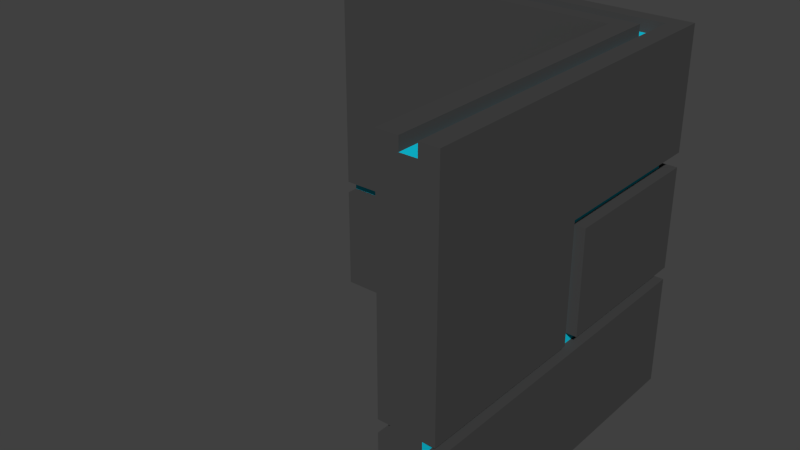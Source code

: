 # Source: wallCorner.blend  (saved by Blender 2.75.0; exported with 4.5.12 LTS)
import bpy
from mathutils import Matrix  # noqa: F401  (used for matrix-valued properties, if any)

bpy.ops.wm.read_factory_settings(use_empty=True)
scene = bpy.context.scene
scene.name = 'Scene'

# ---- collections
col_collection_1 = bpy.data.collections.new('Collection 1'); scene.collection.children.link(col_collection_1)

# ---- materials (node trees are filled in below, after node groups)
mat_wallcornerbase = bpy.data.materials.new('wallCornerBase')
mat_wallcornerbase.alpha_threshold = 0.0
mat_wallcornerbase.use_transparent_shadow = False
mat_wallcornerbase.diffuse_color = (0.06072, 0.06072, 0.06072, 1.0)
mat_wallcornerbase.roughness = 0.5
mat_wallcornerbase.line_color = (0.0, 0.0, 0.0, 1.0)
mat_wallcornerlights = bpy.data.materials.new('wallCornerLights')
mat_wallcornerlights.alpha_threshold = 0.0
mat_wallcornerlights.use_transparent_shadow = False
mat_wallcornerlights.diffuse_color = (0.005471, 0.6075, 0.8, 1.0)
mat_wallcornerlights.roughness = 0.5

# ---- material node trees

# ---- world
world_world = bpy.data.worlds.new('World'); scene.world = world_world
world_world.color = (0.05088, 0.05088, 0.05088)
world_world.use_sun_shadow = False
world_world.sun_shadow_jitter_overblur = 0.0
world_world.cycles.sampling_method = 'MANUAL'
world_world.cycles.sample_map_resolution = 256

# ---- meshes
me_cube = bpy.data.meshes.new('Cube')
me_cube.from_pydata([(-0.7378, 0.2, 0.0), (-0.7378, -0.2, 0.0), (-2.738, -0.2, 0.0), (-2.738, 0.2, 0.0), (-0.7378, 0.2, 3.0), (-0.7378, -0.2, 3.0), (-2.738, -0.2, 3.0), (-2.738, 0.2, 3.0), (-0.7378, 0.06667, 0.0), (-0.7378, -0.06667, 0.0), (-2.738, -0.06667, 0.0), (-2.738, 0.06667, 0.0), (-0.7378, 0.06667, 3.0), (-0.7378, -0.06667, 3.0), (-2.738, -0.06667, 3.0), (-2.738, 0.06667, 3.0), (-0.7378, 0.06667, 2.9), (-0.7378, -0.06667, 2.9), (-2.738, -0.06667, 2.9), (-2.738, 0.06667, 2.9), (-0.7378, -0.2, 0.9408), (-2.738, -0.2, 0.9408), (-0.7378, -0.2, 1.044), (-2.738, -0.2, 1.044), (-0.7378, -0.1, 0.9408), (-2.738, -0.1, 0.9408), (-0.7378, -0.1, 1.044), (-2.738, -0.1, 1.044), (-0.7378, 0.2, 0.9409), (-0.7378, 0.2, 1.044), (-2.738, 0.2, 0.9409), (-2.738, 0.2, 1.044), (-0.7378, 0.1002, 0.9409), (-0.7378, 0.1002, 1.044), (-2.738, 0.1002, 0.9409), (-2.738, 0.1002, 1.044), (-0.2374, 0.2, 0.0), (-0.2374, -0.2, 0.0), (-0.2374, 0.2, 3.0), (-0.2374, -0.2, 3.0), (-0.2374, 0.06667, 0.0), (-0.2374, -0.06667, 0.0), (-0.2374, 0.06667, 3.0), (-0.2374, -0.06667, 3.0), (-0.2374, 0.06667, 2.9), (-0.2374, -0.06667, 2.9), (-0.2374, -0.2, 0.9408), (-0.2374, -0.2, 1.044), (-0.2374, -0.1, 0.9408), (-0.2374, -0.1, 1.044), (-0.2374, 0.2, 0.9409), (-0.2374, 0.2, 1.044), (-0.2374, 0.1002, 0.9409), (-0.2374, 0.1002, 1.044), (-1.239, 0.2, 0.0), (-1.239, -0.2, 0.0), (-1.239, 0.2, 3.0), (-1.239, -0.2, 3.0), (-1.239, 0.06667, 3.0), (-1.239, -0.06667, 3.0), (-1.239, 0.06667, 0.0), (-1.239, -0.06667, 0.0), (-1.239, 0.06667, 2.9), (-1.239, -0.06667, 2.9), (-1.239, -0.2, 0.9408), (-1.239, -0.2, 1.044), (-1.239, -0.1, 0.9408), (-1.239, -0.1, 1.044), (-1.239, 0.2, 1.044), (-1.239, 0.2, 0.9409), (-1.239, 0.1002, 1.044), (-1.239, 0.1002, 0.9409), (-1.362, 0.2, 0.0), (-1.362, -0.2, 0.0), (-1.362, 0.2, 3.0), (-1.362, -0.2, 3.0), (-1.362, 0.06667, 0.0), (-1.362, -0.06667, 0.0), (-1.362, -0.2, 0.9408), (-1.362, -0.2, 1.044), (-1.362, -0.1, 0.9408), (-1.362, -0.1, 1.044), (-1.362, 0.2, 1.044), (-1.362, 0.2, 0.9409), (-1.362, 0.1002, 1.044), (-1.362, 0.1002, 0.9409), (-1.362, 0.06667, 3.0), (-1.362, -0.06667, 3.0), (-1.362, 0.06667, 2.9), (-1.362, -0.06667, 2.9), (-0.7378, -0.2, 1.898), (-2.738, -0.2, 1.898), (-0.2374, -0.2, 1.898), (-1.239, -0.2, 1.898), (-1.362, -0.2, 1.898), (-0.7378, -0.2, 2.018), (-2.738, -0.2, 2.018), (-0.2374, -0.2, 2.018), (-1.239, -0.2, 2.018), (-1.362, -0.2, 2.018), (-1.239, -0.09998, 1.898), (0.215, -0.2, 0.0), (0.215, 0.2, 0.0), (-1.362, -0.09998, 1.898), (-1.239, -0.09998, 2.018), (-1.362, -0.09998, 2.018), (-0.7378, -0.09998, 1.898), (-0.2374, -0.09998, 1.898), (-0.7378, -0.09998, 2.018), (-0.2374, -0.09998, 2.018), (-0.7378, 0.2, 1.897), (-2.738, 0.2, 1.897), (-0.2374, 0.2, 1.897), (-1.239, 0.2, 1.897), (-1.362, 0.2, 1.897), (-0.7378, 0.2, 2.017), (-2.738, 0.2, 2.017), (-0.2374, 0.2, 2.017), (-1.239, 0.2, 2.017), (-1.362, 0.2, 2.017), (-1.239, 0.1008, 1.044), (-1.362, 0.1008, 1.044), (-1.239, 0.1008, 1.897), (-1.362, 0.1008, 1.897), (-0.7378, 0.1008, 1.897), (-0.2374, 0.1008, 1.897), (-0.7378, 0.1008, 2.017), (-0.2374, 0.1008, 2.017), (-1.239, 0.1008, 2.017), (-1.362, 0.1008, 2.017), (0.215, 0.2, 3.0), (0.215, -0.2, 3.0), (0.215, 0.06667, 0.0), (0.215, -0.06667, 0.0), (0.215, 0.06667, 3.0), (0.215, -0.06667, 3.0), (-0.06849, 0.06667, 3.0), (-0.06849, 0.1002, 1.044), (0.215, -0.2, 0.9408), (0.215, -0.2, 1.044), (-0.1377, -1.092, 1.898), (-0.1377, -1.092, 2.018), (0.215, 0.2, 0.9409), (0.215, 0.2, 1.044), (0.215, -0.2, 1.898), (0.215, -0.2, 2.018), (0.215, 0.2, 1.897), (0.215, 0.2, 2.017), (0.06501, 0.1002, 1.044), (0.06501, 0.2, 1.044), (0.06501, 0.06667, 3.0), (0.06501, 0.06667, 2.9), (0.06501, -0.2, 3.0), (0.06501, 0.2, 0.9409), (0.06501, 0.1002, 0.9409), (0.06502, 0.1008, 2.017), (0.06502, 0.2, 2.017), (0.06501, -0.06667, 2.9), (0.06501, -0.06667, 3.0), (0.06502, 0.2, 1.897), (0.06502, 0.1008, 1.897), (0.06501, 0.2, 0.0), (0.06501, 0.06667, 0.0), (0.06501, -0.06667, 0.0), (0.06502, 0.2, 3.0), (0.06501, -0.2, 0.0), (-0.06849, -0.2, 3.0), (-0.06849, 0.2, 0.9409), (-0.06849, 0.1008, 2.017), (-0.06849, -0.06667, 2.9), (-0.06849, 0.2, 1.897), (-0.06849, 0.2, 0.0), (-0.06849, 0.06667, 0.0), (-0.06849, -0.06667, 0.0), (-0.06849, 0.2, 3.0), (-0.06849, 0.2, 1.044), (-0.06849, 0.06667, 2.9), (-0.06849, 0.1002, 0.9409), (-0.06849, 0.2, 2.017), (-0.06849, -0.06667, 3.0), (-0.06849, 0.1008, 1.897), (-0.06849, -0.2, 0.0), (-0.7378, -0.2, 2.9), (-2.738, -0.2, 2.9), (-0.2374, -0.2, 2.9), (-1.239, -0.2, 2.9), (-1.362, -0.2, 2.9), (0.215, -0.2, 2.9), (0.06501, -0.2, 2.9), (-0.06849, -0.2, 2.9), (-0.2374, -1.092, 2.9), (-0.2374, -1.092, 3.0), (-0.2374, -1.092, -1.192e-07), (-0.2374, -1.092, 0.9408), (-0.1377, -0.1, 0.9408), (-0.1377, -0.1, 1.044), (-0.2374, -1.092, 1.044), (-0.2374, -1.092, 1.898), (0.215, -1.092, 2.9), (0.215, -1.092, 3.0), (-0.2374, -1.092, 2.018), (0.215, -1.092, -1.192e-07), (0.215, -1.092, 0.9408), (-0.1377, -0.2, 1.898), (-0.1377, -0.2, 2.018), (0.215, -1.092, 1.044), (0.215, -1.092, 1.898), (-0.1377, -1.092, 1.044), (-0.1377, -1.092, 0.9408), (0.215, -1.092, 2.018), (-0.06849, -1.092, 3.0), (0.1164, 0.1008, 2.018), (-0.1377, -0.09998, 2.018), (-0.1377, -0.2, 1.044), (0.1162, -0.2, 1.044), (0.1162, 0.1008, 1.044), (0.1162, -0.2, 0.9408), (0.06501, -1.092, -1.192e-07), (0.06501, -1.092, 3.0), (0.1164, 0.1008, 1.898), (-0.1377, -0.09998, 1.898), (-0.1377, -0.2, 0.9408), (0.1162, -1.092, 1.044), (0.1162, 0.1008, 0.9408), (0.1162, -1.092, 0.9408), (-0.06849, -1.092, -1.192e-07), (0.06501, -1.092, 2.9), (-0.06849, -1.092, 2.9), (0.1164, -0.2, 2.018), (0.1164, -1.092, 2.018), (0.1164, -0.2, 1.898), (0.1164, -1.092, 1.898), (-0.1377, -1.243, 1.898), (-0.1377, -1.243, 2.018), (-0.2374, -1.243, 2.9), (-0.2374, -1.243, 3.0), (-0.2374, -1.243, -1.192e-07), (-0.2374, -1.243, 0.9408), (-0.2374, -2.689, 3.0), (-0.2374, -2.689, 2.9), (0.215, -1.243, 2.9), (0.215, -1.243, 3.0), (-0.2374, -1.243, 2.018), (0.215, -1.243, -1.192e-07), (0.215, -1.243, 0.9408), (-0.2374, -1.243, 1.044), (0.2147, -1.243, 1.044), (-0.1377, -1.243, 1.044), (-0.1377, -1.243, 0.9408), (0.215, -1.243, 2.018), (-0.06849, -1.243, 3.0), (0.06501, -1.243, -1.192e-07), (0.06501, -1.243, 3.0), (0.1162, -1.243, 1.044), (0.1162, -1.243, 0.9408), (-0.06849, -1.243, -1.192e-07), (0.06501, -1.243, 2.9), (-0.06849, -1.243, 2.9), (0.1164, -1.243, 2.018), (0.1164, -1.243, 1.898), (-0.2374, -2.689, -1.192e-07), (-0.2374, -2.689, 0.9408), (0.215, -2.689, 2.9), (0.215, -2.689, 3.0), (-0.2374, -2.689, 2.018), (0.215, -2.689, -1.192e-07), (0.215, -2.689, 0.9408), (-0.2374, -2.689, 1.044), (0.2147, -2.689, 1.044), (-0.1377, -2.689, 1.044), (-0.1377, -2.689, 0.9408), (0.215, -2.689, 2.018), (-0.06849, -2.689, 3.0), (0.06501, -2.689, -1.192e-07), (0.06501, -2.689, 3.0), (0.1162, -2.689, 1.044), (0.1162, -2.689, 0.9408), (-0.06849, -2.689, -1.192e-07), (0.06501, -2.689, 2.9), (-0.06849, -2.689, 2.9)], [], [(77, 73, 2, 10), (87, 14, 6, 75), (186, 75, 6, 183), (83, 72, 3, 30), (74, 7, 15, 86), (72, 76, 11, 3), (76, 77, 10, 11), (88, 19, 18, 89), (86, 15, 19, 88), (59, 13, 17, 63), (73, 78, 21, 2), (64, 20, 24, 66), (114, 82, 31, 111), (80, 81, 27, 25), (79, 23, 27, 81), (84, 85, 34, 35), (68, 29, 33, 70), (83, 30, 34, 85), (90, 22, 47, 92), (20, 1, 37, 46), (0, 28, 50, 36), (8, 0, 36, 40), (9, 8, 40, 41), (12, 16, 44, 42), (22, 26, 49, 47), (17, 13, 43, 45), (1, 9, 41, 37), (26, 24, 48, 49), (33, 29, 51, 53), (13, 5, 39, 43), (28, 32, 52, 50), (4, 12, 42, 38), (32, 33, 53, 52), (16, 17, 45, 44), (115, 4, 38, 117), (24, 20, 46, 48), (28, 69, 71, 32), (67, 100, 103, 81), (33, 32, 71, 70), (22, 65, 67, 26), (24, 26, 67, 66), (110, 29, 68, 113), (78, 64, 66, 80), (1, 20, 64, 55), (87, 59, 63, 89), (12, 58, 62, 16), (16, 62, 63, 17), (8, 9, 61, 60), (0, 8, 60, 54), (4, 56, 58, 12), (28, 0, 54, 69), (182, 5, 57, 185), (13, 59, 57, 5), (9, 1, 55, 61), (14, 87, 89, 18), (21, 78, 80, 25), (31, 82, 84, 35), (69, 83, 85, 71), (70, 71, 85, 84), (110, 113, 122, 124), (66, 67, 81, 80), (65, 93, 100, 67), (55, 64, 78, 73), (58, 86, 88, 62), (62, 88, 89, 63), (60, 61, 77, 76), (54, 60, 76, 72), (56, 74, 86, 58), (69, 54, 72, 83), (185, 57, 75, 186), (59, 87, 75, 57), (61, 55, 73, 77), (99, 94, 103, 105), (22, 90, 93, 65), (97, 95, 108, 109), (79, 94, 91, 23), (182, 95, 97, 184), (90, 92, 107, 106), (94, 99, 96, 91), (42, 44, 176, 136), (108, 106, 107, 109), (100, 104, 105, 103), (106, 108, 104, 100), (118, 115, 126, 128), (98, 99, 105, 104), (29, 110, 112, 51), (211, 147, 145, 228), (95, 98, 104, 108), (93, 90, 106, 100), (119, 114, 111, 116), (74, 119, 116, 7), (56, 118, 119, 74), (4, 115, 118, 56), (119, 118, 128, 129), (126, 124, 122, 128), (122, 120, 121, 123), (128, 122, 123, 129), (124, 126, 127, 125), (114, 119, 129, 123), (113, 68, 120, 122), (115, 117, 127, 126), (112, 110, 124, 125), (82, 114, 123, 121), (94, 79, 81, 103), (145, 187, 198, 209), (223, 154, 148, 215), (135, 131, 187, 145, 147, 130, 134), (158, 152, 131, 135), (219, 160, 155, 211), (161, 153, 142, 102), (162, 161, 102, 132), (189, 166, 210, 227), (163, 162, 132, 133), (149, 159, 146, 143), (164, 150, 134, 130), (146, 159, 160, 219), (101, 138, 202, 201), (184, 97, 200, 190), (165, 163, 133, 101), (211, 155, 156, 147), (152, 188, 226, 218), (53, 51, 175, 137), (156, 164, 130, 147), (178, 174, 164, 156), (176, 169, 157, 151), (177, 137, 148, 154), (181, 173, 163, 165), (166, 39, 191, 210), (139, 144, 206, 205), (131, 152, 218, 199), (180, 168, 155, 160), (174, 136, 150, 164), (37, 181, 225, 192), (92, 47, 196, 197), (175, 170, 159, 149), (173, 172, 162, 163), (172, 171, 161, 162), (171, 167, 153, 161), (170, 180, 160, 159), (157, 188, 152, 158), (187, 131, 199, 198), (168, 178, 156, 155), (167, 177, 154, 153), (92, 203, 220, 107), (137, 175, 149, 148), (136, 176, 151, 150), (188, 189, 227, 226), (151, 157, 158, 150), (50, 52, 177, 167), (127, 117, 178, 168), (45, 43, 179, 169), (43, 39, 166, 179), (112, 125, 180, 170), (36, 50, 167, 171), (40, 36, 171, 172), (41, 40, 172, 173), (51, 112, 170, 175), (39, 184, 190, 191), (109, 212, 204, 97), (38, 42, 136, 174), (125, 127, 168, 180), (48, 46, 221, 194), (165, 101, 201, 217), (37, 41, 173, 181), (52, 53, 137, 177), (46, 37, 192, 193), (44, 45, 169, 176), (117, 38, 174, 178), (158, 135, 134, 150), (181, 165, 217, 225), (5, 182, 184, 39), (98, 185, 186, 99), (95, 182, 185, 98), (99, 186, 183, 96), (188, 157, 169, 189), (189, 169, 179, 166), (143, 139, 214, 215), (47, 49, 195, 213), (202, 138, 216, 224), (146, 219, 230, 144), (200, 97, 204, 141), (214, 222, 224, 216), (142, 223, 216, 138), (139, 205, 222, 214), (204, 203, 140, 141), (154, 223, 142, 153), (228, 230, 219, 211), (204, 212, 220, 203), (225, 217, 251, 255), (208, 207, 213, 221), (214, 216, 223, 215), (215, 148, 149, 143), (195, 194, 221, 213), (203, 92, 197, 140), (191, 190, 234, 235), (144, 139, 143, 146), (46, 193, 208, 221), (49, 48, 194, 195), (196, 47, 213, 207), (107, 220, 212, 109), (229, 231, 230, 228), (145, 209, 229, 228), (206, 144, 230, 231), (102, 142, 138, 101, 133, 132), (252, 256, 278, 274), (235, 234, 239, 238), (193, 192, 236, 237), (207, 208, 248, 247), (224, 222, 253, 254), (190, 200, 242, 234), (231, 229, 258, 259), (209, 198, 240, 249), (259, 253, 222, 231), (259, 258, 249, 246, 253), (202, 224, 254, 244), (198, 199, 241, 240), (190, 227, 257, 234), (208, 193, 237, 248), (218, 226, 256, 252), (229, 209, 249, 258), (217, 201, 243, 251), (226, 227, 257, 256), (201, 202, 244, 243), (222, 205, 206, 231), (199, 218, 252, 241), (226, 198, 240, 256), (141, 140, 232, 233), (192, 225, 255, 236), (227, 210, 250, 257), (233, 232, 247, 245, 242), (232, 140, 207, 247), (207, 140, 197, 196), (200, 141, 233, 242), (210, 191, 235, 250), (238, 239, 279, 272), (274, 278, 262, 263), (256, 240, 262, 278), (237, 236, 260, 261), (236, 255, 277, 260), (250, 235, 238, 272), (257, 250, 272, 279), (247, 248, 270, 269), (240, 241, 263, 262), (254, 253, 275, 276), (251, 243, 265, 273), (242, 245, 267, 264), (248, 237, 261, 270), (234, 242, 264, 239), (241, 252, 274, 263), (243, 244, 266, 265), (249, 240, 262, 271), (246, 249, 271, 268), (234, 257, 279, 239), (244, 254, 276, 266), (245, 247, 269, 267), (255, 251, 273, 277), (253, 246, 268, 275), (256, 257, 279, 278), (27, 35, 34, 25), (19, 35, 27, 18), (7, 116, 111, 31, 35, 19, 15), (6, 14, 18, 27, 23, 91, 96, 183), (3, 11, 34, 30), (11, 10, 25, 34), (2, 21, 25, 10), (264, 271, 262, 278, 279, 239), (275, 268, 271, 264, 267, 269), (269, 270, 276, 275), (266, 276, 270, 261, 260, 277, 273, 265)])
me_cube.polygons.foreach_set('material_index', [0, 0, 0, 0, 0, 0, 0, 1, 0, 0, 0, 0, 0, 1, 0, 1, 0, 0, 0, 0, 0, 0, 0, 0, 0, 0, 0, 1, 0, 0, 0, 0, 1, 1, 0, 0, 0, 1, 1, 0, 1, 0, 0, 0, 0, 0, 1, 0, 0, 0, 0, 0, 0, 0, 0, 0, 0, 0, 1, 0, 1, 0, 0, 0, 1, 0, 0, 0, 0, 0, 0, 0, 0, 0, 0, 0, 0, 0, 0, 0, 1, 1, 1, 0, 0, 0, 0, 0, 0, 0, 0, 0, 0, 0, 1, 1, 1, 1, 0, 0, 0, 0, 0, 0, 0, 1, 0, 0, 1, 0, 0, 0, 0, 0, 0, 0, 0, 0, 0, 0, 0, 0, 0, 0, 1, 1, 0, 0, 0, 0, 1, 0, 0, 0, 0, 0, 0, 0, 0, 0, 0, 0, 0, 0, 0, 0, 1, 0, 0, 0, 0, 0, 0, 0, 0, 0, 0, 0, 0, 0, 1, 0, 0, 0, 1, 0, 1, 0, 0, 0, 0, 0, 0, 0, 1, 0, 0, 0, 0, 0, 0, 1, 0, 0, 1, 0, 1, 1, 0, 1, 1, 0, 1, 0, 0, 0, 0, 1, 0, 1, 1, 0, 0, 0, 0, 0, 0, 1, 1, 0, 1, 0, 1, 0, 0, 0, 0, 0, 0, 0, 0, 1, 0, 0, 0, 0, 1, 0, 0, 0, 1, 0, 0, 0, 0, 0, 0, 0, 0, 0, 0, 1, 0, 1, 0, 0, 0, 0, 0, 0, 0, 0, 0, 0, 0, 0, 0, 1, 0, 0, 0, 0, 0, 0, 0, 0, 0, 0, 0])
_uv = me_cube.uv_layers.new(name='UVMap')
_uv.uv.foreach_set('vector', [0.1245, 0.1315, 0.1327, 0.1384, 0.0708, 0.2281, 0.06135, 0.2237, 0.1151, 0.5797, 0.05841, 0.4869, 0.06497, 0.4807, 0.1248, 0.5714, 0.5613, 0.6282, 0.5607, 0.6369, 0.4369, 0.6318, 0.4373, 0.6228, 0.8606, 0.1059, 0.8633, 0.02292, 0.9812, 0.02108, 0.9825, 0.1018, 0.08074, 0.6057, 0.01658, 0.4968, 0.02902, 0.4958, 0.09113, 0.5979, 0.1067, 0.1173, 0.1158, 0.1244, 0.05137, 0.2191, 0.04102, 0.2143, 0.1158, 0.1244, 0.1245, 0.1315, 0.06135, 0.2237, 0.05137, 0.2191, 0.09997, 0.5917, 0.03286, 0.4855, 0.04547, 0.4818, 0.109, 0.585, 0.09113, 0.5979, 0.02902, 0.4958, 0.03286, 0.4855, 0.09997, 0.5917, 0.1228, 0.5876, 0.1555, 0.6202, 0.1491, 0.6271, 0.1161, 0.5935, 0.5647, 0.3548, 0.5646, 0.4393, 0.4441, 0.4294, 0.4487, 0.3497, 0.5752, 0.4392, 0.6189, 0.4342, 0.6194, 0.4428, 0.5754, 0.4481, 0.8584, 0.1936, 0.865, 0.134, 0.9834, 0.1281, 0.98, 0.2023, 0.5646, 0.4482, 0.5647, 0.4573, 0.4427, 0.4454, 0.4434, 0.4381, 0.5566, 0.4653, 0.442, 0.4524, 0.4427, 0.4454, 0.5647, 0.4573, 0.8601, 0.1251, 0.8602, 0.115, 0.9828, 0.1106, 0.9831, 0.1197, 0.8463, 0.1308, 0.8037, 0.1272, 0.8043, 0.1187, 0.848, 0.1227, 0.8606, 0.1059, 0.9825, 0.1018, 0.9828, 0.1106, 0.8602, 0.115, 0.6229, 0.5311, 0.6212, 0.4594, 0.6617, 0.4569, 0.6615, 0.5334, 0.6189, 0.4342, 0.6201, 0.354, 0.6614, 0.3547, 0.6634, 0.4351, 0.8094, 0.02071, 0.8056, 0.1012, 0.7617, 0.09898, 0.7665, 0.01866, 0.1526, 0.0844, 0.1442, 0.07615, 0.1759, 0.04465, 0.1842, 0.05316, 0.161, 0.09261, 0.1526, 0.0844, 0.1842, 0.05316, 0.1925, 0.06164, 0.1336, 0.6437, 0.1403, 0.6365, 0.1782, 0.6676, 0.1723, 0.6758, 0.6212, 0.4594, 0.62, 0.4513, 0.6579, 0.4499, 0.6617, 0.4569, 0.1491, 0.6271, 0.1555, 0.6202, 0.1903, 0.6496, 0.1855, 0.6572, 0.1692, 0.1008, 0.161, 0.09261, 0.1925, 0.06164, 0.2006, 0.07009, 0.62, 0.4513, 0.6194, 0.4428, 0.6581, 0.4433, 0.6579, 0.4499, 0.8043, 0.1187, 0.8037, 0.1272, 0.7609, 0.1258, 0.761, 0.1171, 0.1555, 0.6202, 0.1639, 0.6112, 0.1978, 0.6408, 0.1903, 0.6496, 0.8056, 0.1012, 0.805, 0.1098, 0.7612, 0.1079, 0.7617, 0.09898, 0.1242, 0.6536, 0.1336, 0.6437, 0.1723, 0.6758, 0.1639, 0.687, 0.805, 0.1098, 0.8043, 0.1187, 0.761, 0.1171, 0.7612, 0.1079, 0.1403, 0.6365, 0.1491, 0.6271, 0.1855, 0.6572, 0.1782, 0.6676, 0.8062, 0.2186, 0.8204, 0.3023, 0.7763, 0.3097, 0.7637, 0.2238, 0.6194, 0.4428, 0.6189, 0.4342, 0.6634, 0.4351, 0.6581, 0.4433, 0.8056, 0.1012, 0.8497, 0.1052, 0.849, 0.114, 0.805, 0.1098, 0.5759, 0.4577, 0.5809, 0.5314, 0.5721, 0.5316, 0.5647, 0.4573, 0.8043, 0.1187, 0.805, 0.1098, 0.849, 0.114, 0.848, 0.1227, 0.6212, 0.4594, 0.5861, 0.4646, 0.5759, 0.4577, 0.62, 0.4513, 0.6194, 0.4428, 0.62, 0.4513, 0.5759, 0.4577, 0.5754, 0.4481, 0.8021, 0.1928, 0.8037, 0.1272, 0.8463, 0.1308, 0.835, 0.186, 0.5646, 0.4393, 0.5752, 0.4392, 0.5754, 0.4481, 0.5646, 0.4482, 0.6201, 0.354, 0.6189, 0.4342, 0.5752, 0.4392, 0.5757, 0.3547, 0.1151, 0.5797, 0.1228, 0.5876, 0.1161, 0.5935, 0.109, 0.585, 0.1336, 0.6437, 0.09909, 0.6076, 0.1068, 0.6012, 0.1403, 0.6365, 0.1403, 0.6365, 0.1068, 0.6012, 0.1161, 0.5935, 0.1491, 0.6271, 0.1526, 0.0844, 0.161, 0.09261, 0.1312, 0.1237, 0.1226, 0.1162, 0.1442, 0.07615, 0.1526, 0.0844, 0.1226, 0.1162, 0.1137, 0.1087, 0.1242, 0.6536, 0.0886, 0.6161, 0.09909, 0.6076, 0.1336, 0.6437, 0.8056, 0.1012, 0.8094, 0.02071, 0.8525, 0.02257, 0.8497, 0.1052, 0.6173, 0.6311, 0.617, 0.6403, 0.5712, 0.6377, 0.5716, 0.6289, 0.1555, 0.6202, 0.1228, 0.5876, 0.1321, 0.5792, 0.1639, 0.6112, 0.161, 0.09261, 0.1692, 0.1008, 0.1396, 0.1312, 0.1312, 0.1237, 0.05841, 0.4869, 0.1151, 0.5797, 0.109, 0.585, 0.04547, 0.4818, 0.4441, 0.4294, 0.5646, 0.4393, 0.5646, 0.4482, 0.4434, 0.4381, 0.9834, 0.1281, 0.865, 0.134, 0.8601, 0.1251, 0.9831, 0.1197, 0.8497, 0.1052, 0.8606, 0.1059, 0.8602, 0.115, 0.849, 0.114, 0.848, 0.1227, 0.849, 0.114, 0.8602, 0.115, 0.8601, 0.1251, 0.8021, 0.1928, 0.835, 0.186, 0.8408, 0.1915, 0.8034, 0.2013, 0.5754, 0.4481, 0.5759, 0.4577, 0.5647, 0.4573, 0.5646, 0.4482, 0.5861, 0.4646, 0.587, 0.5248, 0.5809, 0.5314, 0.5759, 0.4577, 0.5757, 0.3547, 0.5752, 0.4392, 0.5646, 0.4393, 0.5647, 0.3548, 0.09909, 0.6076, 0.09113, 0.5979, 0.09997, 0.5917, 0.1068, 0.6012, 0.1068, 0.6012, 0.09997, 0.5917, 0.109, 0.585, 0.1161, 0.5935, 0.1226, 0.1162, 0.1312, 0.1237, 0.1245, 0.1315, 0.1158, 0.1244, 0.1137, 0.1087, 0.1226, 0.1162, 0.1158, 0.1244, 0.1067, 0.1173, 0.0886, 0.6161, 0.08074, 0.6057, 0.09113, 0.5979, 0.09909, 0.6076, 0.8497, 0.1052, 0.8525, 0.02257, 0.8633, 0.02292, 0.8606, 0.1059, 0.5716, 0.6289, 0.5712, 0.6377, 0.5607, 0.6369, 0.5613, 0.6282, 0.1228, 0.5876, 0.1151, 0.5797, 0.1248, 0.5714, 0.1321, 0.5792, 0.1312, 0.1237, 0.1396, 0.1312, 0.1327, 0.1384, 0.1245, 0.1315, 0.5672, 0.5449, 0.5642, 0.5335, 0.5721, 0.5316, 0.5729, 0.5388, 0.6212, 0.4594, 0.6229, 0.5311, 0.587, 0.5248, 0.5861, 0.4646, 0.6622, 0.5553, 0.6205, 0.5545, 0.6212, 0.5464, 0.6572, 0.5479, 0.5566, 0.4653, 0.5642, 0.5335, 0.4395, 0.5343, 0.442, 0.4524, 0.6173, 0.6311, 0.6205, 0.5545, 0.6622, 0.5553, 0.6636, 0.6318, 0.6229, 0.5311, 0.6615, 0.5334, 0.6574, 0.5401, 0.6221, 0.5376, 0.5642, 0.5335, 0.5672, 0.5449, 0.4395, 0.5433, 0.4395, 0.5343, 0.1723, 0.6758, 0.1782, 0.6676, 0.1921, 0.6769, 0.1872, 0.6859, 0.6212, 0.5464, 0.6221, 0.5376, 0.6574, 0.5401, 0.6572, 0.5479, 0.5809, 0.5314, 0.5805, 0.5406, 0.5729, 0.5388, 0.5721, 0.5316, 0.6221, 0.5376, 0.6212, 0.5464, 0.5805, 0.5406, 0.5809, 0.5314, 0.8454, 0.2088, 0.8062, 0.2186, 0.8048, 0.2106, 0.8425, 0.2011, 0.5785, 0.5481, 0.5672, 0.5449, 0.5729, 0.5388, 0.5805, 0.5406, 0.8037, 0.1272, 0.8021, 0.1928, 0.7617, 0.1962, 0.7609, 0.1258, 0.7272, 0.2203, 0.7279, 0.2334, 0.6911, 0.2249, 0.6921, 0.2166, 0.6205, 0.5545, 0.5785, 0.5481, 0.5805, 0.5406, 0.6212, 0.5464, 0.587, 0.5248, 0.6229, 0.5311, 0.6221, 0.5376, 0.5809, 0.5314, 0.8559, 0.204, 0.8584, 0.1936, 0.98, 0.2023, 0.9792, 0.2129, 0.8749, 0.2916, 0.8559, 0.204, 0.9792, 0.2129, 0.9804, 0.284, 0.8641, 0.2939, 0.8454, 0.2088, 0.8559, 0.204, 0.8749, 0.2916, 0.8204, 0.3023, 0.8062, 0.2186, 0.8454, 0.2088, 0.8641, 0.2939, 0.8559, 0.204, 0.8454, 0.2088, 0.8425, 0.2011, 0.8493, 0.199, 0.8048, 0.2106, 0.8034, 0.2013, 0.8408, 0.1915, 0.8425, 0.2011, 0.8408, 0.1915, 0.8518, 0.1335, 0.8585, 0.1381, 0.8506, 0.1921, 0.8425, 0.2011, 0.8408, 0.1915, 0.8506, 0.1921, 0.8493, 0.199, 0.8034, 0.2013, 0.8048, 0.2106, 0.7628, 0.2152, 0.762, 0.2047, 0.8584, 0.1936, 0.8559, 0.204, 0.8493, 0.199, 0.8506, 0.1921, 0.835, 0.186, 0.8463, 0.1308, 0.8518, 0.1335, 0.8408, 0.1915, 0.8062, 0.2186, 0.7637, 0.2238, 0.7628, 0.2152, 0.8048, 0.2106, 0.7617, 0.1962, 0.8021, 0.1928, 0.8034, 0.2013, 0.762, 0.2047, 0.865, 0.134, 0.8584, 0.1936, 0.8506, 0.1921, 0.8585, 0.1381, 0.5642, 0.5335, 0.5566, 0.4653, 0.5647, 0.4573, 0.5721, 0.5316, 0.6911, 0.2249, 0.6921, 0.3064, 0.6012, 0.3022, 0.6128, 0.2174, 0.7247, 0.1052, 0.7314, 0.1061, 0.7318, 0.1182, 0.725, 0.1198, 0.7058, 0.3163, 0.6921, 0.3165, 0.6921, 0.3064, 0.6911, 0.2249, 0.7279, 0.2334, 0.7327, 0.3157, 0.7193, 0.3159, 0.2166, 0.6847, 0.2277, 0.6759, 0.2379, 0.6876, 0.2271, 0.6972, 0.7253, 0.2036, 0.7326, 0.2046, 0.7334, 0.2187, 0.7272, 0.2203, 0.7407, 0.01724, 0.7346, 0.09614, 0.7247, 0.09174, 0.7282, 0.01658, 0.2036, 0.03446, 0.1954, 0.02585, 0.2051, 0.01658, 0.2133, 0.02521, 0.2133, 0.6582, 0.2083, 0.6507, 0.2669, 0.5937, 0.274, 0.5998, 0.2118, 0.04306, 0.2036, 0.03446, 0.2133, 0.02521, 0.2216, 0.03385, 0.7355, 0.1282, 0.7358, 0.1946, 0.7244, 0.1905, 0.7261, 0.1331, 0.1911, 0.7072, 0.2023, 0.6943, 0.2162, 0.7074, 0.205, 0.7197, 0.7244, 0.1905, 0.7358, 0.1946, 0.7326, 0.2046, 0.7253, 0.2036, 0.6895, 0.01753, 0.6874, 0.1007, 0.612, 0.1087, 0.6116, 0.02487, 0.6636, 0.6318, 0.6622, 0.5553, 0.7353, 0.5476, 0.7447, 0.6284, 0.22, 0.05167, 0.2118, 0.04306, 0.2216, 0.03385, 0.2297, 0.04252, 0.7272, 0.2203, 0.7334, 0.2187, 0.7373, 0.2284, 0.7279, 0.2334, 0.2277, 0.6759, 0.2213, 0.6681, 0.2839, 0.6076, 0.2909, 0.6149, 0.761, 0.1171, 0.7609, 0.1258, 0.7465, 0.1264, 0.7457, 0.1172, 0.7373, 0.2284, 0.7497, 0.3136, 0.7327, 0.3157, 0.7279, 0.2334, 0.7489, 0.2258, 0.7615, 0.3119, 0.7497, 0.3136, 0.7373, 0.2284, 0.1921, 0.6769, 0.2011, 0.6663, 0.211, 0.6762, 0.2018, 0.6825, 0.7457, 0.1073, 0.7457, 0.1172, 0.7318, 0.1182, 0.7314, 0.1061, 0.2114, 0.0598, 0.2033, 0.05125, 0.2118, 0.04306, 0.22, 0.05167, 0.2083, 0.6507, 0.1978, 0.6408, 0.2549, 0.5831, 0.2669, 0.5937, 0.6884, 0.126, 0.6923, 0.2008, 0.6247, 0.1905, 0.6196, 0.1333, 0.2379, 0.6876, 0.2277, 0.6759, 0.2909, 0.6149, 0.3012, 0.6253, 0.7468, 0.2052, 0.7474, 0.2167, 0.7334, 0.2187, 0.7326, 0.2046, 0.1789, 0.698, 0.1872, 0.6859, 0.2023, 0.6943, 0.1911, 0.7072, 0.2006, 0.07009, 0.2114, 0.0598, 0.2648, 0.117, 0.2539, 0.1268, 0.6615, 0.5334, 0.6617, 0.4569, 0.7372, 0.4687, 0.7248, 0.5243, 0.7465, 0.1264, 0.7473, 0.196, 0.7358, 0.1946, 0.7355, 0.1282, 0.2033, 0.05125, 0.195, 0.0427, 0.2036, 0.03446, 0.2118, 0.04306, 0.195, 0.0427, 0.1868, 0.03412, 0.1954, 0.02585, 0.2036, 0.03446, 0.7521, 0.01788, 0.7466, 0.09787, 0.7346, 0.09614, 0.7407, 0.01724, 0.7473, 0.196, 0.7468, 0.2052, 0.7326, 0.2046, 0.7358, 0.1946, 0.211, 0.6762, 0.2213, 0.6681, 0.2277, 0.6759, 0.2166, 0.6847, 0.6921, 0.3064, 0.6921, 0.3165, 0.6007, 0.3125, 0.6012, 0.3022, 0.7474, 0.2167, 0.7489, 0.2258, 0.7373, 0.2284, 0.7334, 0.2187, 0.7466, 0.09787, 0.7457, 0.1073, 0.7314, 0.1061, 0.7346, 0.09614, 0.6615, 0.5334, 0.6662, 0.5394, 0.6615, 0.5422, 0.6574, 0.5401, 0.7457, 0.1172, 0.7465, 0.1264, 0.7355, 0.1282, 0.7318, 0.1182, 0.1872, 0.6859, 0.1921, 0.6769, 0.2018, 0.6825, 0.2023, 0.6943, 0.2213, 0.6681, 0.2133, 0.6582, 0.274, 0.5998, 0.2839, 0.6076, 0.2018, 0.6825, 0.211, 0.6762, 0.2166, 0.6847, 0.2023, 0.6943, 0.7617, 0.09898, 0.7612, 0.1079, 0.7457, 0.1073, 0.7466, 0.09787, 0.7628, 0.2152, 0.7637, 0.2238, 0.7489, 0.2258, 0.7474, 0.2167, 0.1855, 0.6572, 0.1903, 0.6496, 0.2006, 0.6559, 0.2011, 0.6663, 0.1903, 0.6496, 0.1978, 0.6408, 0.2083, 0.6507, 0.2006, 0.6559, 0.7617, 0.1962, 0.762, 0.2047, 0.7468, 0.2052, 0.7473, 0.196, 0.7665, 0.01866, 0.7617, 0.09898, 0.7466, 0.09787, 0.7521, 0.01788, 0.1842, 0.05316, 0.1759, 0.04465, 0.1868, 0.03412, 0.195, 0.0427, 0.1925, 0.06164, 0.1842, 0.05316, 0.195, 0.0427, 0.2033, 0.05125, 0.7609, 0.1258, 0.7617, 0.1962, 0.7473, 0.196, 0.7465, 0.1264, 0.6637, 0.641, 0.6636, 0.6318, 0.7447, 0.6284, 0.7451, 0.6375, 0.6572, 0.5479, 0.6622, 0.5452, 0.6666, 0.5474, 0.6622, 0.5553, 0.1639, 0.687, 0.1723, 0.6758, 0.1872, 0.6859, 0.1789, 0.698, 0.762, 0.2047, 0.7628, 0.2152, 0.7474, 0.2167, 0.7468, 0.2052, 0.6581, 0.4433, 0.6634, 0.4351, 0.6671, 0.4442, 0.6628, 0.4453, 0.22, 0.05167, 0.2297, 0.04252, 0.2835, 0.1009, 0.2735, 0.1094, 0.2006, 0.07009, 0.1925, 0.06164, 0.2033, 0.05125, 0.2114, 0.0598, 0.7612, 0.1079, 0.761, 0.1171, 0.7457, 0.1172, 0.7457, 0.1073, 0.6634, 0.4351, 0.6614, 0.3547, 0.7429, 0.36, 0.7449, 0.4446, 0.1782, 0.6676, 0.1855, 0.6572, 0.2011, 0.6663, 0.1921, 0.6769, 0.7637, 0.2238, 0.7763, 0.3097, 0.7615, 0.3119, 0.7489, 0.2258, 0.2166, 0.6847, 0.2271, 0.6972, 0.2162, 0.7074, 0.2023, 0.6943, 0.2114, 0.0598, 0.22, 0.05167, 0.2735, 0.1094, 0.2648, 0.117, 0.617, 0.6403, 0.6173, 0.6311, 0.6636, 0.6318, 0.6637, 0.641, 0.5785, 0.5481, 0.5716, 0.6289, 0.5613, 0.6282, 0.5672, 0.5449, 0.6205, 0.5545, 0.6173, 0.6311, 0.5716, 0.6289, 0.5785, 0.5481, 0.5672, 0.5449, 0.5613, 0.6282, 0.4373, 0.6228, 0.4395, 0.5433, 0.2213, 0.6681, 0.211, 0.6762, 0.2011, 0.6663, 0.2133, 0.6582, 0.2133, 0.6582, 0.2011, 0.6663, 0.2006, 0.6559, 0.2083, 0.6507, 0.7261, 0.1331, 0.6884, 0.126, 0.6886, 0.1164, 0.725, 0.1198, 0.6617, 0.4569, 0.6579, 0.4499, 0.662, 0.448, 0.6665, 0.4507, 0.612, 0.1087, 0.6874, 0.1007, 0.6884, 0.1088, 0.6121, 0.1173, 0.7244, 0.1905, 0.7253, 0.2036, 0.6926, 0.2077, 0.6923, 0.2008, 0.7353, 0.5476, 0.6622, 0.5553, 0.6666, 0.5474, 0.7337, 0.5406, 0.6886, 0.1164, 0.6125, 0.1266, 0.6121, 0.1173, 0.6884, 0.1088, 0.7247, 0.09174, 0.7247, 0.1052, 0.6884, 0.1088, 0.6874, 0.1007, 0.6884, 0.126, 0.6196, 0.1333, 0.6125, 0.1266, 0.6886, 0.1164, 0.6666, 0.5474, 0.6662, 0.5394, 0.7324, 0.5308, 0.7337, 0.5406, 0.7314, 0.1061, 0.7247, 0.1052, 0.7247, 0.09174, 0.7346, 0.09614, 0.6921, 0.2166, 0.6926, 0.2077, 0.7253, 0.2036, 0.7272, 0.2203, 0.6666, 0.5474, 0.6622, 0.5452, 0.6615, 0.5422, 0.6662, 0.5394, 0.2648, 0.117, 0.2735, 0.1094, 0.282, 0.1193, 0.2735, 0.1265, 0.7448, 0.4535, 0.7448, 0.4626, 0.6665, 0.4507, 0.6671, 0.4442, 0.6886, 0.1164, 0.6884, 0.1088, 0.7247, 0.1052, 0.725, 0.1198, 0.725, 0.1198, 0.7318, 0.1182, 0.7355, 0.1282, 0.7261, 0.1331, 0.662, 0.448, 0.6628, 0.4453, 0.6671, 0.4442, 0.6665, 0.4507, 0.6662, 0.5394, 0.6615, 0.5334, 0.7248, 0.5243, 0.7324, 0.5308, 0.7451, 0.6375, 0.7447, 0.6284, 0.7585, 0.6278, 0.7589, 0.6369, 0.6923, 0.2008, 0.6884, 0.126, 0.7261, 0.1331, 0.7244, 0.1905, 0.6634, 0.4351, 0.7449, 0.4446, 0.7448, 0.4535, 0.6671, 0.4442, 0.6579, 0.4499, 0.6581, 0.4433, 0.6628, 0.4453, 0.662, 0.448, 0.7372, 0.4687, 0.6617, 0.4569, 0.6665, 0.4507, 0.7448, 0.4626, 0.6574, 0.5401, 0.6615, 0.5422, 0.6622, 0.5452, 0.6572, 0.5479, 0.6152, 0.2081, 0.616, 0.1979, 0.6926, 0.2077, 0.6921, 0.2166, 0.6911, 0.2249, 0.6128, 0.2174, 0.6152, 0.2081, 0.6921, 0.2166, 0.6247, 0.1905, 0.6923, 0.2008, 0.6926, 0.2077, 0.616, 0.1979, 0.7282, 0.01658, 0.7247, 0.09174, 0.6874, 0.1007, 0.6895, 0.01753, 0.6992, 0.01696, 0.7088, 0.01672, 0.302, 0.6047, 0.2948, 0.5969, 0.3868, 0.5139, 0.3881, 0.5238, 0.7589, 0.6369, 0.7585, 0.6278, 0.8905, 0.6221, 0.8909, 0.6313, 0.7449, 0.4446, 0.7429, 0.36, 0.7562, 0.3599, 0.7578, 0.4446, 0.7448, 0.4626, 0.7448, 0.4535, 0.7581, 0.4535, 0.7585, 0.4631, 0.6121, 0.1173, 0.6125, 0.1266, 0.5988, 0.1261, 0.599, 0.1173, 0.7447, 0.6284, 0.7353, 0.5476, 0.7494, 0.5448, 0.7587, 0.6268, 0.616, 0.1979, 0.6152, 0.2081, 0.605, 0.2061, 0.6046, 0.1967, 0.6128, 0.2174, 0.6012, 0.3022, 0.5886, 0.3006, 0.597, 0.2122, 0.6046, 0.1967, 0.5988, 0.1261, 0.6125, 0.1266, 0.616, 0.1979, 0.6046, 0.1967, 0.605, 0.2061, 0.597, 0.2122, 0.5914, 0.1332, 0.5988, 0.1261, 0.612, 0.1087, 0.6121, 0.1173, 0.599, 0.1173, 0.5993, 0.1087, 0.6012, 0.3022, 0.6007, 0.3125, 0.5852, 0.3118, 0.5857, 0.3015, 0.5745, 0.6742, 0.5745, 0.6887, 0.5615, 0.6887, 0.5615, 0.6742, 0.7448, 0.4535, 0.7449, 0.4446, 0.7578, 0.4446, 0.7581, 0.4535, 0.2909, 0.6149, 0.2839, 0.6076, 0.2948, 0.5969, 0.302, 0.6047, 0.6152, 0.2081, 0.6128, 0.2174, 0.597, 0.2122, 0.605, 0.2061, 0.2735, 0.1094, 0.2835, 0.1009, 0.2919, 0.1114, 0.282, 0.1193, 0.2839, 0.6076, 0.274, 0.5998, 0.283, 0.5886, 0.2922, 0.5954, 0.6116, 0.02487, 0.612, 0.1087, 0.5993, 0.1087, 0.5985, 0.02516, 0.6125, 0.1266, 0.6196, 0.1333, 0.6247, 0.1905, 0.616, 0.1979, 0.3012, 0.6253, 0.2909, 0.6149, 0.302, 0.6047, 0.3115, 0.6148, 0.5745, 0.7219, 0.5745, 0.7348, 0.5615, 0.7348, 0.5615, 0.7219, 0.7337, 0.5406, 0.7324, 0.5308, 0.7436, 0.5314, 0.742, 0.538, 0.2539, 0.1268, 0.2648, 0.117, 0.2735, 0.1265, 0.2624, 0.1361, 0.274, 0.5998, 0.2669, 0.5937, 0.2761, 0.5832, 0.2828, 0.5884, 0.742, 0.538, 0.7436, 0.5314, 0.7585, 0.4631, 0.7651, 0.4706, 0.7494, 0.5448, 0.7436, 0.5314, 0.7324, 0.5308, 0.7448, 0.4626, 0.7585, 0.4631, 0.7448, 0.4626, 0.7324, 0.5308, 0.7248, 0.5243, 0.7372, 0.4687, 0.7353, 0.5476, 0.7337, 0.5406, 0.742, 0.538, 0.7494, 0.5448, 0.2669, 0.5937, 0.2549, 0.5831, 0.2638, 0.5731, 0.2761, 0.5832, 0.3212, 0.4883, 0.3255, 0.4805, 0.3392, 0.4925, 0.3295, 0.4946, 0.3881, 0.5238, 0.3868, 0.5139, 0.4037, 0.5163, 0.4021, 0.5277, 0.5615, 0.7219, 0.5615, 0.7348, 0.4369, 0.7348, 0.4369, 0.7219, 0.7578, 0.4446, 0.7562, 0.3599, 0.8749, 0.3497, 0.8815, 0.4269, 0.2624, 0.1361, 0.2735, 0.1265, 0.3407, 0.2182, 0.3289, 0.2235, 0.2761, 0.5832, 0.2638, 0.5731, 0.3212, 0.4883, 0.3295, 0.4946, 0.2828, 0.5884, 0.2761, 0.5832, 0.3295, 0.4946, 0.3392, 0.4925, 0.7585, 0.4631, 0.7581, 0.4535, 0.8827, 0.4353, 0.8839, 0.4441, 0.5857, 0.3015, 0.5852, 0.3118, 0.4369, 0.3051, 0.4374, 0.2949, 0.599, 0.1173, 0.5988, 0.1261, 0.4755, 0.1061, 0.4766, 0.09924, 0.282, 0.1193, 0.2919, 0.1114, 0.362, 0.2084, 0.3505, 0.2138, 0.7494, 0.5448, 0.7651, 0.4706, 0.8849, 0.4508, 0.8859, 0.5506, 0.7581, 0.4535, 0.7578, 0.4446, 0.8815, 0.4269, 0.8827, 0.4353, 0.7587, 0.6268, 0.7494, 0.5448, 0.8859, 0.5506, 0.8864, 0.622, 0.3115, 0.6148, 0.302, 0.6047, 0.3881, 0.5238, 0.4021, 0.5277, 0.5985, 0.02516, 0.5993, 0.1087, 0.4778, 0.09102, 0.4852, 0.01658, 0.597, 0.2122, 0.5886, 0.3006, 0.4515, 0.2785, 0.465, 0.1949, 0.5914, 0.1332, 0.597, 0.2122, 0.465, 0.1949, 0.4739, 0.1168, 0.5615, 0.6742, 0.5615, 0.6887, 0.4369, 0.6887, 0.4369, 0.6742, 0.5993, 0.1087, 0.599, 0.1173, 0.4766, 0.09924, 0.4778, 0.09102, 0.7651, 0.4706, 0.7585, 0.4631, 0.8839, 0.4441, 0.8849, 0.4508, 0.2735, 0.1265, 0.282, 0.1193, 0.3505, 0.2138, 0.3407, 0.2182, 0.5988, 0.1261, 0.5914, 0.1332, 0.4739, 0.1168, 0.4755, 0.1061, 0.2922, 0.5954, 0.283, 0.5886, 0.3398, 0.4925, 0.349, 0.4999, 0.04346, 0.3052, 0.02659, 0.3034, 0.02752, 0.2941, 0.0444, 0.2963, 0.03286, 0.4855, 0.02659, 0.3034, 0.04346, 0.3052, 0.04547, 0.4818, 0.01658, 0.4968, 0.01909, 0.3855, 0.01919, 0.3748, 0.01825, 0.3035, 0.02659, 0.3034, 0.03286, 0.4855, 0.02902, 0.4958, 0.06497, 0.4807, 0.05841, 0.4869, 0.04547, 0.4818, 0.04346, 0.3052, 0.05218, 0.306, 0.05389, 0.3789, 0.05439, 0.389, 0.06123, 0.4724, 0.04102, 0.2143, 0.05137, 0.2191, 0.02752, 0.2941, 0.0193, 0.2918, 0.05137, 0.2191, 0.06135, 0.2237, 0.0444, 0.2963, 0.02752, 0.2941, 0.0708, 0.2281, 0.05304, 0.2975, 0.0444, 0.2963, 0.06135, 0.2237, 0.3497, 0.4049, 0.4002, 0.413, 0.3709, 0.5172, 0.349, 0.4999, 0.3398, 0.4925, 0.3256, 0.4802, 0.3768, 0.2996, 0.4037, 0.2954, 0.4002, 0.413, 0.3497, 0.4049, 0.3475, 0.3052, 0.3579, 0.303, 0.3579, 0.303, 0.3557, 0.2941, 0.3759, 0.291, 0.3768, 0.2996, 0.3843, 0.2887, 0.3759, 0.291, 0.3557, 0.2941, 0.3465, 0.2958, 0.3289, 0.2235, 0.3407, 0.2182, 0.3505, 0.2138, 0.362, 0.2084])
me_cube.materials.append(mat_wallcornerbase)
me_cube.materials.append(mat_wallcornerlights)
me_cube.use_remesh_preserve_volume = False
me_cube.use_remesh_preserve_attributes = False
me_cube.use_mirror_vertex_groups = False
me_cube.update()

# ---- objects
ob_wallcorner = bpy.data.objects.new('wallCorner', me_cube)

# ---- transforms, parenting, visibility, modifiers, constraints
ob_wallcorner.location = (0.0, 0.0, 0.0)
ob_wallcorner.lock_rotations_4d = False
ob_wallcorner.empty_display_type = 'ARROWS'
ob_wallcorner.lineart.crease_threshold = 0.0

# ---- collection membership
col_collection_1.objects.link(ob_wallcorner)

# ---- scene / render settings (as saved in the file)
scene.frame_start = 1; scene.frame_end = 250; scene.frame_set(1)
scene.render.engine = 'BLENDER_EEVEE_NEXT'
scene.render.resolution_percentage = 50
scene.render.dither_intensity = 0.0
scene.cycles.use_denoising = False
scene.cycles.samples = 10
scene.cycles.sampling_pattern = 'TABULATED_SOBOL'
scene.cycles.light_sampling_threshold = 0.0
scene.cycles.use_adaptive_sampling = False
scene.cycles.use_light_tree = False
scene.cycles.blur_glossy = 0.0
scene.cycles.pixel_filter_type = 'GAUSSIAN'
scene.cycles.sample_clamp_indirect = 0.0
scene.view_settings.view_transform = 'Standard'
bpy.context.view_layer.update()

# ---- added for rendering (the .blend has no active camera and no usable light): camera, sun
cam_auto = bpy.data.cameras.new('AutoCamera')
cam_auto.lens = 50.0
cam_auto.sensor_width = 36.0
cam_auto.clip_end = 1000.0
ob_auto_camera = bpy.data.objects.new('AutoCamera', cam_auto)
scene.collection.objects.link(ob_auto_camera)
ob_auto_camera.location = (3.46237, -6.91315, 5.27903)
ob_auto_camera.rotation_euler = (1.09748, -7.21219e-08, 0.694738)
scene.camera = ob_auto_camera
light_auto_sun = bpy.data.lights.new('AutoSun', 'SUN')
light_auto_sun.energy = 3.0
light_auto_sun.angle = 0.0523599
ob_auto_sun = bpy.data.objects.new('AutoSun', light_auto_sun)
scene.collection.objects.link(ob_auto_sun)
ob_auto_sun.rotation_euler = (0.872665, 0.174533, 0.523599)
bpy.context.view_layer.update()

